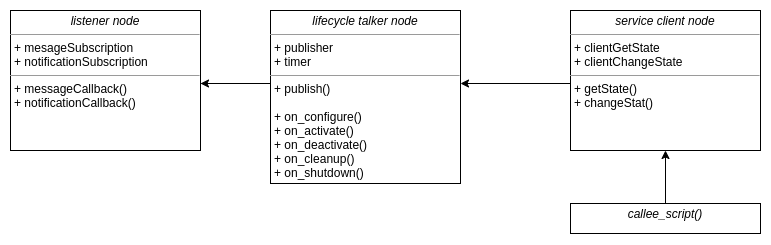

The diagram above was exported from draw.io. Its source (the exported page's mxGraphModel, read from the mxfile embedded in the PNG):
<mxGraphModel dx="931" dy="556" grid="1" gridSize="10" guides="1" tooltips="1" connect="1" arrows="1" fold="1" page="1" pageScale="1" pageWidth="850" pageHeight="1100" background="none" math="0" shadow="0">
  <root>
    <mxCell id="0" />
    <mxCell id="1" parent="0" />
    <mxCell id="5d2195bd80daf111-18" value="&lt;p style=&quot;margin:0px;margin-top:4px;text-align:center;&quot;&gt;&lt;i&gt;listener node&lt;/i&gt;&lt;/p&gt;&lt;hr size=&quot;1&quot;&gt;&lt;p style=&quot;margin:0px;margin-left:4px;&quot;&gt;+ mesageSubscription&lt;br&gt;+ notificationSubscription&lt;/p&gt;&lt;hr size=&quot;1&quot;&gt;&lt;p style=&quot;margin:0px;margin-left:4px;&quot;&gt;+ messageCallback()&lt;br&gt;+ notificationCallback()&lt;/p&gt;" style="verticalAlign=top;align=left;overflow=fill;fontSize=12;fontFamily=Helvetica;html=1;rounded=0;shadow=0;comic=0;labelBackgroundColor=none;strokeWidth=1" parent="1" vertex="1">
      <mxGeometry x="60" y="87" width="190" height="140" as="geometry" />
    </mxCell>
    <mxCell id="u9WlPxXfygVwm9ARuHiu-8" style="edgeStyle=orthogonalEdgeStyle;rounded=0;orthogonalLoop=1;jettySize=auto;html=1;" edge="1" parent="1" source="5d2195bd80daf111-19">
      <mxGeometry relative="1" as="geometry">
        <mxPoint x="250" y="160" as="targetPoint" />
        <Array as="points">
          <mxPoint x="251" y="160" />
        </Array>
      </mxGeometry>
    </mxCell>
    <mxCell id="5d2195bd80daf111-19" value="&lt;p style=&quot;margin:0px;margin-top:4px;text-align:center;&quot;&gt;&lt;i&gt;lifecycle talker node&lt;/i&gt;&lt;/p&gt;&lt;hr size=&quot;1&quot;&gt;&lt;p style=&quot;margin:0px;margin-left:4px;&quot;&gt;+ publisher&lt;br&gt;+ timer&lt;/p&gt;&lt;hr size=&quot;1&quot;&gt;&lt;p style=&quot;margin:0px;margin-left:4px;&quot;&gt;+ publish()&lt;/p&gt;&lt;p style=&quot;margin:0px;margin-left:4px;&quot;&gt;&lt;br&gt;+ on_configure()&lt;/p&gt;&lt;p style=&quot;margin:0px;margin-left:4px;&quot;&gt;+ on_activate()&lt;/p&gt;&lt;p style=&quot;margin:0px;margin-left:4px;&quot;&gt;+ on_deactivate()&lt;/p&gt;&lt;p style=&quot;margin:0px;margin-left:4px;&quot;&gt;+ on_cleanup()&lt;/p&gt;&lt;p style=&quot;margin:0px;margin-left:4px;&quot;&gt;+ on_shutdown()&lt;/p&gt;&lt;p style=&quot;margin:0px;margin-left:4px;&quot;&gt;&lt;br&gt;&lt;/p&gt;&lt;p style=&quot;margin:0px;margin-left:4px;&quot;&gt;&lt;br&gt;&lt;/p&gt;" style="verticalAlign=top;align=left;overflow=fill;fontSize=12;fontFamily=Helvetica;html=1;rounded=0;shadow=0;comic=0;labelBackgroundColor=none;strokeWidth=1" parent="1" vertex="1">
      <mxGeometry x="320" y="87" width="190" height="173" as="geometry" />
    </mxCell>
    <mxCell id="u9WlPxXfygVwm9ARuHiu-5" style="edgeStyle=orthogonalEdgeStyle;rounded=0;orthogonalLoop=1;jettySize=auto;html=1;" edge="1" parent="1" source="5d2195bd80daf111-20">
      <mxGeometry relative="1" as="geometry">
        <mxPoint x="510" y="160" as="targetPoint" />
        <Array as="points">
          <mxPoint x="514" y="160" />
        </Array>
      </mxGeometry>
    </mxCell>
    <mxCell id="5d2195bd80daf111-20" value="&lt;p style=&quot;margin:0px;margin-top:4px;text-align:center;&quot;&gt;&lt;i&gt;service client node&lt;/i&gt;&lt;/p&gt;&lt;hr size=&quot;1&quot;&gt;&lt;p style=&quot;margin:0px;margin-left:4px;&quot;&gt;+ clientGetState&lt;br&gt;+ clientChangeState&lt;/p&gt;&lt;hr size=&quot;1&quot;&gt;&lt;p style=&quot;margin:0px;margin-left:4px;&quot;&gt;+ getState()&lt;br&gt;+ changeStat()&lt;/p&gt;" style="verticalAlign=top;align=left;overflow=fill;fontSize=12;fontFamily=Helvetica;html=1;rounded=0;shadow=0;comic=0;labelBackgroundColor=none;strokeWidth=1" parent="1" vertex="1">
      <mxGeometry x="620" y="87" width="190" height="140" as="geometry" />
    </mxCell>
    <mxCell id="u9WlPxXfygVwm9ARuHiu-7" style="edgeStyle=orthogonalEdgeStyle;rounded=0;orthogonalLoop=1;jettySize=auto;html=1;entryX=0.5;entryY=1;entryDx=0;entryDy=0;" edge="1" parent="1" source="u9WlPxXfygVwm9ARuHiu-6" target="5d2195bd80daf111-20">
      <mxGeometry relative="1" as="geometry" />
    </mxCell>
    <mxCell id="u9WlPxXfygVwm9ARuHiu-6" value="&lt;p style=&quot;margin: 4px 0px 0px;&quot;&gt;&lt;i&gt;callee_script()&lt;/i&gt;&lt;/p&gt;" style="verticalAlign=top;align=center;overflow=fill;fontSize=12;fontFamily=Helvetica;html=1;rounded=0;shadow=0;comic=0;labelBackgroundColor=none;strokeWidth=1" vertex="1" parent="1">
      <mxGeometry x="620" y="280" width="190" height="30" as="geometry" />
    </mxCell>
  </root>
</mxGraphModel>